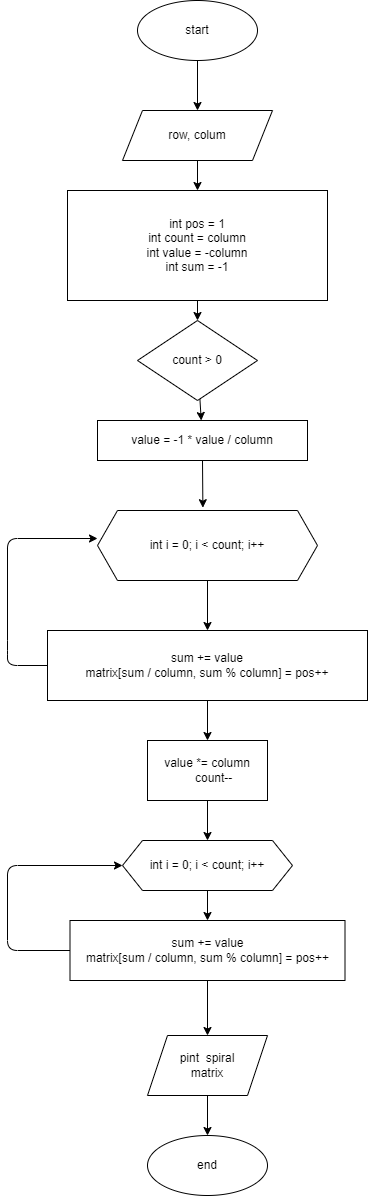

The diagram above was exported from draw.io. Its source (the exported page's mxGraphModel, read from the mxfile embedded in the PNG):
<mxGraphModel dx="461" dy="1484" grid="1" gridSize="10" guides="1" tooltips="1" connect="1" arrows="1" fold="1" page="1" pageScale="1" pageWidth="827" pageHeight="1169" math="0" shadow="0">
  <root>
    <mxCell id="0" />
    <mxCell id="1" parent="0" />
    <mxCell id="2" style="edgeStyle=none;html=1;exitX=0.5;exitY=1;exitDx=0;exitDy=0;entryX=0.5;entryY=0;entryDx=0;entryDy=0;" edge="1" parent="1" source="3" target="5">
      <mxGeometry relative="1" as="geometry" />
    </mxCell>
    <mxCell id="3" value="start" style="ellipse;whiteSpace=wrap;html=1;" vertex="1" parent="1">
      <mxGeometry x="150" y="-30" width="120" height="60" as="geometry" />
    </mxCell>
    <mxCell id="20" value="" style="edgeStyle=none;html=1;" edge="1" parent="1" source="5" target="19">
      <mxGeometry relative="1" as="geometry" />
    </mxCell>
    <mxCell id="5" value="row, colum" style="shape=parallelogram;perimeter=parallelogramPerimeter;whiteSpace=wrap;html=1;fixedSize=1;" vertex="1" parent="1">
      <mxGeometry x="135" y="80" width="150" height="50" as="geometry" />
    </mxCell>
    <mxCell id="11" value="" style="edgeStyle=none;html=1;" edge="1" parent="1" source="12" target="13">
      <mxGeometry relative="1" as="geometry" />
    </mxCell>
    <mxCell id="12" value="pint&amp;nbsp;&amp;nbsp;&lt;span&gt;spiral&lt;/span&gt;&lt;div&gt;matrix&lt;/div&gt;" style="shape=parallelogram;perimeter=parallelogramPerimeter;whiteSpace=wrap;html=1;fixedSize=1;" vertex="1" parent="1">
      <mxGeometry x="160" y="1005" width="120" height="60" as="geometry" />
    </mxCell>
    <mxCell id="13" value="end" style="ellipse;whiteSpace=wrap;html=1;" vertex="1" parent="1">
      <mxGeometry x="160" y="1105" width="120" height="60" as="geometry" />
    </mxCell>
    <mxCell id="16" style="edgeStyle=none;html=1;exitX=0.5;exitY=1;exitDx=0;exitDy=0;entryX=0.5;entryY=0;entryDx=0;entryDy=0;" edge="1" parent="1">
      <mxGeometry relative="1" as="geometry">
        <mxPoint x="220" y="1005" as="targetPoint" />
        <mxPoint x="220" y="950" as="sourcePoint" />
      </mxGeometry>
    </mxCell>
    <mxCell id="28" value="" style="edgeStyle=none;html=1;" edge="1" parent="1" source="19" target="27">
      <mxGeometry relative="1" as="geometry" />
    </mxCell>
    <mxCell id="19" value="&lt;div&gt;int pos = 1&lt;/div&gt;&lt;div&gt;int count = column&lt;/div&gt;&lt;div&gt;int value = -column&lt;/div&gt;&lt;div&gt;int sum = -&lt;span&gt;1&lt;/span&gt;&lt;/div&gt;" style="whiteSpace=wrap;html=1;" vertex="1" parent="1">
      <mxGeometry x="80" y="160" width="260" height="110" as="geometry" />
    </mxCell>
    <mxCell id="25" value="" style="edgeStyle=none;html=1;" edge="1" parent="1" source="23" target="24">
      <mxGeometry relative="1" as="geometry" />
    </mxCell>
    <mxCell id="23" value="&lt;div&gt;&lt;br&gt;&lt;/div&gt;&lt;div&gt;&lt;br&gt;&lt;/div&gt;&lt;div&gt;&lt;br&gt;&lt;/div&gt;&lt;div&gt;int i = 0; i &amp;lt; count; i++&lt;/div&gt;&lt;div&gt;&lt;br&gt;&lt;/div&gt;&lt;div&gt;&lt;br&gt;&lt;/div&gt;&lt;div&gt;&lt;br&gt;&lt;/div&gt;" style="shape=hexagon;perimeter=hexagonPerimeter2;whiteSpace=wrap;html=1;fixedSize=1;" vertex="1" parent="1">
      <mxGeometry x="110" y="480" width="220" height="70" as="geometry" />
    </mxCell>
    <mxCell id="26" style="edgeStyle=none;html=1;exitX=0;exitY=0.5;exitDx=0;exitDy=0;entryX=0;entryY=0.4;entryDx=0;entryDy=0;entryPerimeter=0;" edge="1" parent="1" source="24" target="23">
      <mxGeometry relative="1" as="geometry">
        <Array as="points">
          <mxPoint x="20" y="635" />
          <mxPoint x="20" y="620" />
          <mxPoint x="20" y="508" />
        </Array>
      </mxGeometry>
    </mxCell>
    <mxCell id="34" value="" style="edgeStyle=none;html=1;" edge="1" parent="1" source="24" target="33">
      <mxGeometry relative="1" as="geometry" />
    </mxCell>
    <mxCell id="24" value="&lt;div&gt;sum += value&lt;/div&gt;&lt;div&gt;matrix[sum / column, sum % column] = pos++&lt;/div&gt;" style="whiteSpace=wrap;html=1;" vertex="1" parent="1">
      <mxGeometry x="60" y="600" width="320" height="70" as="geometry" />
    </mxCell>
    <mxCell id="31" value="" style="edgeStyle=none;html=1;" edge="1" parent="1" source="27" target="30">
      <mxGeometry relative="1" as="geometry" />
    </mxCell>
    <mxCell id="27" value="&lt;span&gt;count &amp;gt; 0&lt;/span&gt;" style="rhombus;whiteSpace=wrap;html=1;" vertex="1" parent="1">
      <mxGeometry x="150" y="290" width="120" height="80" as="geometry" />
    </mxCell>
    <mxCell id="32" style="edgeStyle=none;html=1;exitX=0.5;exitY=1;exitDx=0;exitDy=0;entryX=0.479;entryY=-0.04;entryDx=0;entryDy=0;entryPerimeter=0;" edge="1" parent="1" source="30" target="23">
      <mxGeometry relative="1" as="geometry" />
    </mxCell>
    <mxCell id="30" value="&lt;span&gt;value = -1 * value / column&lt;/span&gt;" style="whiteSpace=wrap;html=1;" vertex="1" parent="1">
      <mxGeometry x="110" y="390" width="210" height="40" as="geometry" />
    </mxCell>
    <mxCell id="36" style="edgeStyle=none;html=1;exitX=0.5;exitY=1;exitDx=0;exitDy=0;" edge="1" parent="1" source="33" target="35">
      <mxGeometry relative="1" as="geometry" />
    </mxCell>
    <mxCell id="33" value="&lt;div&gt;value *= column&lt;/div&gt;&lt;div&gt;&amp;nbsp; &amp;nbsp; count--&lt;br&gt;&lt;/div&gt;" style="whiteSpace=wrap;html=1;" vertex="1" parent="1">
      <mxGeometry x="160" y="710" width="120" height="60" as="geometry" />
    </mxCell>
    <mxCell id="38" value="" style="edgeStyle=none;html=1;" edge="1" parent="1" source="35" target="37">
      <mxGeometry relative="1" as="geometry" />
    </mxCell>
    <mxCell id="35" value="int i = 0; i &amp;lt; count; i++" style="shape=hexagon;perimeter=hexagonPerimeter2;whiteSpace=wrap;html=1;fixedSize=1;" vertex="1" parent="1">
      <mxGeometry x="135" y="810" width="170" height="50" as="geometry" />
    </mxCell>
    <mxCell id="39" style="edgeStyle=none;html=1;exitX=0;exitY=0.5;exitDx=0;exitDy=0;entryX=0;entryY=0.5;entryDx=0;entryDy=0;" edge="1" parent="1" source="37" target="35">
      <mxGeometry relative="1" as="geometry">
        <Array as="points">
          <mxPoint x="20" y="920" />
          <mxPoint x="20" y="835" />
        </Array>
      </mxGeometry>
    </mxCell>
    <mxCell id="37" value="sum += value&#10;matrix[sum / column, sum % column] = pos++" style="whiteSpace=wrap;html=1;" vertex="1" parent="1">
      <mxGeometry x="82.5" y="890" width="275" height="60" as="geometry" />
    </mxCell>
  </root>
</mxGraphModel>